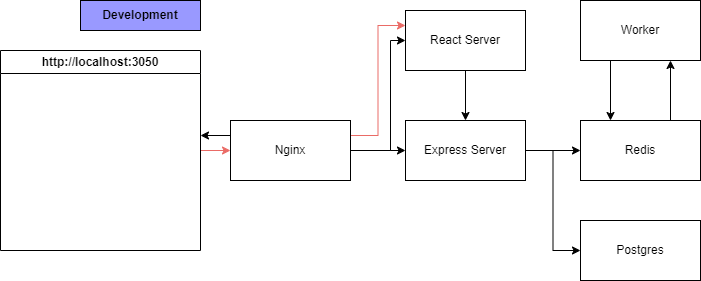

The diagram above was exported from draw.io. Its source (the exported page's mxGraphModel, read from the mxfile embedded in the PNG):
<mxGraphModel dx="1434" dy="744" grid="1" gridSize="10" guides="1" tooltips="1" connect="1" arrows="1" fold="1" page="1" pageScale="1" pageWidth="850" pageHeight="1100" math="0" shadow="0">
  <root>
    <mxCell id="0" />
    <mxCell id="1" parent="0" />
    <mxCell id="eCTrx8gINo-b0emIskun-24" style="edgeStyle=orthogonalEdgeStyle;rounded=0;orthogonalLoop=1;jettySize=auto;html=1;exitX=0;exitY=0.25;exitDx=0;exitDy=0;" edge="1" parent="1" source="eCTrx8gINo-b0emIskun-11">
      <mxGeometry relative="1" as="geometry">
        <mxPoint x="220" y="345" as="targetPoint" />
      </mxGeometry>
    </mxCell>
    <mxCell id="eCTrx8gINo-b0emIskun-27" style="edgeStyle=orthogonalEdgeStyle;rounded=0;orthogonalLoop=1;jettySize=auto;html=1;exitX=1;exitY=0.25;exitDx=0;exitDy=0;entryX=0;entryY=0.25;entryDx=0;entryDy=0;strokeColor=#EA6B66;" edge="1" parent="1" source="eCTrx8gINo-b0emIskun-11" target="eCTrx8gINo-b0emIskun-12">
      <mxGeometry relative="1" as="geometry" />
    </mxCell>
    <mxCell id="eCTrx8gINo-b0emIskun-29" style="edgeStyle=orthogonalEdgeStyle;rounded=0;orthogonalLoop=1;jettySize=auto;html=1;exitX=1;exitY=0.5;exitDx=0;exitDy=0;entryX=0;entryY=0.5;entryDx=0;entryDy=0;" edge="1" parent="1" source="eCTrx8gINo-b0emIskun-11" target="eCTrx8gINo-b0emIskun-13">
      <mxGeometry relative="1" as="geometry">
        <Array as="points">
          <mxPoint x="410" y="360" />
          <mxPoint x="410" y="360" />
        </Array>
      </mxGeometry>
    </mxCell>
    <mxCell id="eCTrx8gINo-b0emIskun-31" style="edgeStyle=orthogonalEdgeStyle;rounded=0;orthogonalLoop=1;jettySize=auto;html=1;exitX=1;exitY=0.5;exitDx=0;exitDy=0;entryX=0;entryY=0.5;entryDx=0;entryDy=0;" edge="1" parent="1" source="eCTrx8gINo-b0emIskun-11" target="eCTrx8gINo-b0emIskun-12">
      <mxGeometry relative="1" as="geometry">
        <Array as="points">
          <mxPoint x="410" y="360" />
          <mxPoint x="410" y="250" />
        </Array>
      </mxGeometry>
    </mxCell>
    <mxCell id="eCTrx8gINo-b0emIskun-11" value="Nginx" style="rounded=0;whiteSpace=wrap;html=1;" vertex="1" parent="1">
      <mxGeometry x="250" y="330" width="120" height="60" as="geometry" />
    </mxCell>
    <mxCell id="eCTrx8gINo-b0emIskun-32" value="" style="edgeStyle=orthogonalEdgeStyle;rounded=0;orthogonalLoop=1;jettySize=auto;html=1;" edge="1" parent="1" source="eCTrx8gINo-b0emIskun-12" target="eCTrx8gINo-b0emIskun-13">
      <mxGeometry relative="1" as="geometry" />
    </mxCell>
    <mxCell id="eCTrx8gINo-b0emIskun-12" value="React Server" style="rounded=0;whiteSpace=wrap;html=1;" vertex="1" parent="1">
      <mxGeometry x="425" y="220" width="120" height="60" as="geometry" />
    </mxCell>
    <mxCell id="eCTrx8gINo-b0emIskun-33" style="edgeStyle=orthogonalEdgeStyle;rounded=0;orthogonalLoop=1;jettySize=auto;html=1;exitX=1;exitY=0.5;exitDx=0;exitDy=0;entryX=0;entryY=0.5;entryDx=0;entryDy=0;" edge="1" parent="1" source="eCTrx8gINo-b0emIskun-13" target="eCTrx8gINo-b0emIskun-15">
      <mxGeometry relative="1" as="geometry" />
    </mxCell>
    <mxCell id="eCTrx8gINo-b0emIskun-34" style="edgeStyle=orthogonalEdgeStyle;rounded=0;orthogonalLoop=1;jettySize=auto;html=1;exitX=1;exitY=0.5;exitDx=0;exitDy=0;entryX=0;entryY=0.5;entryDx=0;entryDy=0;" edge="1" parent="1" source="eCTrx8gINo-b0emIskun-13" target="eCTrx8gINo-b0emIskun-14">
      <mxGeometry relative="1" as="geometry" />
    </mxCell>
    <mxCell id="eCTrx8gINo-b0emIskun-13" value="Express Server" style="rounded=0;whiteSpace=wrap;html=1;" vertex="1" parent="1">
      <mxGeometry x="425" y="330" width="120" height="60" as="geometry" />
    </mxCell>
    <mxCell id="eCTrx8gINo-b0emIskun-14" value="Postgres" style="rounded=0;whiteSpace=wrap;html=1;" vertex="1" parent="1">
      <mxGeometry x="600" y="430" width="120" height="60" as="geometry" />
    </mxCell>
    <mxCell id="eCTrx8gINo-b0emIskun-36" style="edgeStyle=orthogonalEdgeStyle;rounded=0;orthogonalLoop=1;jettySize=auto;html=1;exitX=0.75;exitY=0;exitDx=0;exitDy=0;entryX=0.75;entryY=1;entryDx=0;entryDy=0;" edge="1" parent="1" source="eCTrx8gINo-b0emIskun-15" target="eCTrx8gINo-b0emIskun-16">
      <mxGeometry relative="1" as="geometry" />
    </mxCell>
    <mxCell id="eCTrx8gINo-b0emIskun-15" value="Redis" style="rounded=0;whiteSpace=wrap;html=1;" vertex="1" parent="1">
      <mxGeometry x="600" y="330" width="120" height="60" as="geometry" />
    </mxCell>
    <mxCell id="eCTrx8gINo-b0emIskun-35" style="edgeStyle=orthogonalEdgeStyle;rounded=0;orthogonalLoop=1;jettySize=auto;html=1;exitX=0.25;exitY=1;exitDx=0;exitDy=0;entryX=0.25;entryY=0;entryDx=0;entryDy=0;" edge="1" parent="1" source="eCTrx8gINo-b0emIskun-16" target="eCTrx8gINo-b0emIskun-15">
      <mxGeometry relative="1" as="geometry" />
    </mxCell>
    <mxCell id="eCTrx8gINo-b0emIskun-16" value="Worker" style="rounded=0;whiteSpace=wrap;html=1;" vertex="1" parent="1">
      <mxGeometry x="600" y="210" width="120" height="60" as="geometry" />
    </mxCell>
    <mxCell id="eCTrx8gINo-b0emIskun-25" style="edgeStyle=orthogonalEdgeStyle;rounded=0;orthogonalLoop=1;jettySize=auto;html=1;exitX=1;exitY=0.5;exitDx=0;exitDy=0;entryX=0;entryY=0.5;entryDx=0;entryDy=0;strokeColor=#EA6B66;" edge="1" parent="1" source="eCTrx8gINo-b0emIskun-23" target="eCTrx8gINo-b0emIskun-11">
      <mxGeometry relative="1" as="geometry" />
    </mxCell>
    <mxCell id="eCTrx8gINo-b0emIskun-23" value="http://localhost:3050" style="swimlane;whiteSpace=wrap;html=1;fillColor=#FFFFFF;fillStyle=solid;" vertex="1" parent="1">
      <mxGeometry x="20" y="260" width="200" height="200" as="geometry" />
    </mxCell>
    <mxCell id="eCTrx8gINo-b0emIskun-26" value="Development" style="rounded=0;whiteSpace=wrap;html=1;fillColor=#9999FF;fontStyle=1" vertex="1" parent="1">
      <mxGeometry x="100" y="210" width="120" height="30" as="geometry" />
    </mxCell>
  </root>
</mxGraphModel>